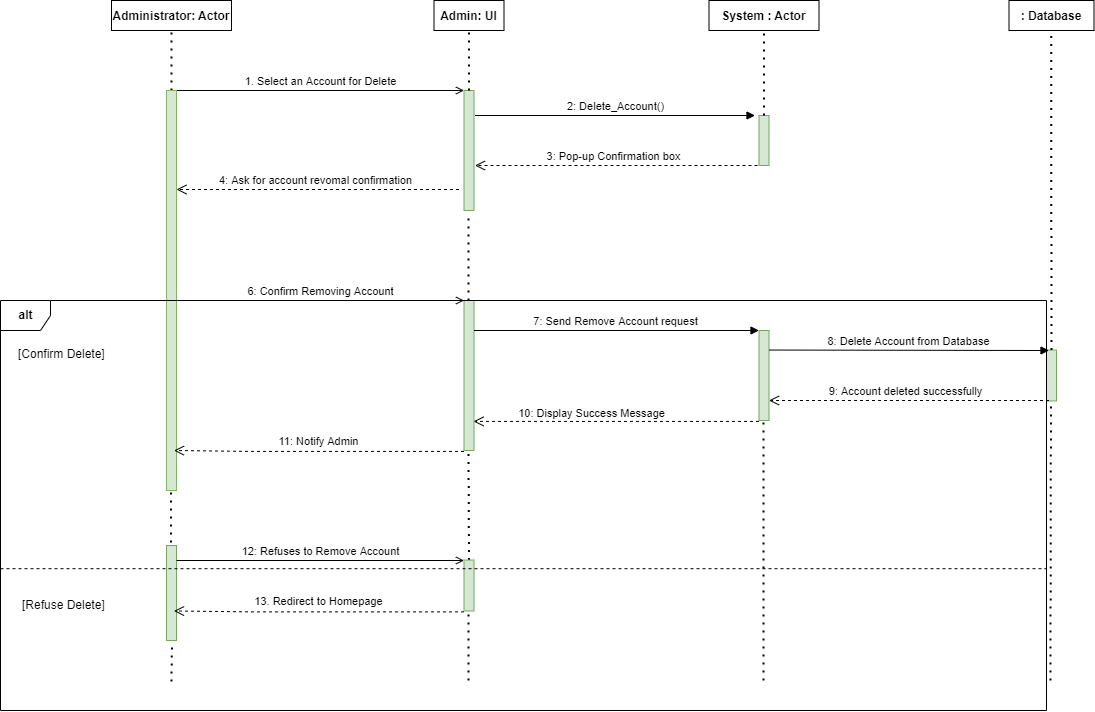

The diagram above was exported from draw.io. Its source (the exported page's mxGraphModel, read from the mxfile embedded in the PNG):
<mxGraphModel dx="2737" dy="933" grid="1" gridSize="10" guides="1" tooltips="1" connect="1" arrows="1" fold="1" page="1" pageScale="1" pageWidth="850" pageHeight="1100" math="0" shadow="0">
  <root>
    <mxCell id="0" />
    <mxCell id="1" parent="0" />
    <mxCell id="8BhKa8LRZMA8FdwJhbSC-1" value="Administrator: Actor" style="fontStyle=1;" parent="1" vertex="1">
      <mxGeometry x="80" y="30" width="120" height="30" as="geometry" />
    </mxCell>
    <mxCell id="8BhKa8LRZMA8FdwJhbSC-2" value="" style="endArrow=none;dashed=1;html=1;dashPattern=1 3;strokeWidth=2;rounded=0;entryX=0.5;entryY=1;entryDx=0;entryDy=0;exitX=0.5;exitY=0;exitDx=0;exitDy=0;" parent="1" target="8BhKa8LRZMA8FdwJhbSC-1" edge="1">
      <mxGeometry width="50" height="50" relative="1" as="geometry">
        <mxPoint x="140" y="120.00000000000011" as="sourcePoint" />
        <mxPoint x="202.5" y="80" as="targetPoint" />
      </mxGeometry>
    </mxCell>
    <mxCell id="8BhKa8LRZMA8FdwJhbSC-3" value="" style="rounded=0;whiteSpace=wrap;html=1;fillColor=#d5e8d4;strokeColor=#78A65E;" parent="1" vertex="1">
      <mxGeometry x="432.5" y="120" width="10" height="120" as="geometry" />
    </mxCell>
    <mxCell id="8BhKa8LRZMA8FdwJhbSC-4" value="Admin: UI" style="fontStyle=1;" parent="1" vertex="1">
      <mxGeometry x="402.5" y="30" width="70" height="30" as="geometry" />
    </mxCell>
    <mxCell id="8BhKa8LRZMA8FdwJhbSC-5" value="" style="endArrow=none;dashed=1;html=1;dashPattern=1 3;strokeWidth=2;rounded=0;entryX=0.5;entryY=1;entryDx=0;entryDy=0;exitX=0.5;exitY=0;exitDx=0;exitDy=0;" parent="1" source="8BhKa8LRZMA8FdwJhbSC-3" target="8BhKa8LRZMA8FdwJhbSC-4" edge="1">
      <mxGeometry width="50" height="50" relative="1" as="geometry">
        <mxPoint x="450" y="130" as="sourcePoint" />
        <mxPoint x="500" y="80" as="targetPoint" />
      </mxGeometry>
    </mxCell>
    <mxCell id="8BhKa8LRZMA8FdwJhbSC-6" value="" style="rounded=0;whiteSpace=wrap;html=1;fillColor=#d5e8d4;strokeColor=#78A65E;" parent="1" vertex="1">
      <mxGeometry x="727.5" y="145" width="10" height="50" as="geometry" />
    </mxCell>
    <mxCell id="8BhKa8LRZMA8FdwJhbSC-7" value="System : Actor" style="fontStyle=1;" parent="1" vertex="1">
      <mxGeometry x="677.5" y="30" width="110" height="30" as="geometry" />
    </mxCell>
    <mxCell id="8BhKa8LRZMA8FdwJhbSC-8" value="" style="endArrow=none;dashed=1;html=1;dashPattern=1 3;strokeWidth=2;rounded=0;entryX=0.5;entryY=1;entryDx=0;entryDy=0;exitX=0.5;exitY=0;exitDx=0;exitDy=0;" parent="1" source="8BhKa8LRZMA8FdwJhbSC-6" target="8BhKa8LRZMA8FdwJhbSC-7" edge="1">
      <mxGeometry width="50" height="50" relative="1" as="geometry">
        <mxPoint x="745" y="130" as="sourcePoint" />
        <mxPoint x="795" y="80" as="targetPoint" />
      </mxGeometry>
    </mxCell>
    <mxCell id="8BhKa8LRZMA8FdwJhbSC-9" value=": Database" style="fontStyle=1;" parent="1" vertex="1">
      <mxGeometry x="977.5" y="30" width="85" height="30" as="geometry" />
    </mxCell>
    <mxCell id="8BhKa8LRZMA8FdwJhbSC-10" value="2: Delete_Account()" style="html=1;verticalAlign=bottom;endArrow=block;rounded=0;" parent="1" edge="1">
      <mxGeometry width="80" relative="1" as="geometry">
        <mxPoint x="443.5" y="144.9999999999999" as="sourcePoint" />
        <mxPoint x="723.5" y="144.9999999999999" as="targetPoint" />
        <Array as="points" />
      </mxGeometry>
    </mxCell>
    <mxCell id="8BhKa8LRZMA8FdwJhbSC-11" value="3: Pop-up Confirmation box" style="html=1;verticalAlign=bottom;endArrow=open;dashed=1;endSize=8;rounded=0;exitX=0.25;exitY=1;exitDx=0;exitDy=0;" parent="1" edge="1">
      <mxGeometry x="0.0217" relative="1" as="geometry">
        <mxPoint x="726" y="195" as="sourcePoint" />
        <mxPoint x="443.5" y="195" as="targetPoint" />
        <mxPoint as="offset" />
        <Array as="points">
          <mxPoint x="513.5" y="195" />
        </Array>
      </mxGeometry>
    </mxCell>
    <mxCell id="8BhKa8LRZMA8FdwJhbSC-12" value="4: Ask for account revomal confirmation" style="html=1;verticalAlign=bottom;endArrow=open;dashed=1;endSize=8;rounded=0;entryX=1;entryY=0.75;entryDx=0;entryDy=0;" parent="1" edge="1">
      <mxGeometry x="0.0217" relative="1" as="geometry">
        <mxPoint x="427.5" y="219" as="sourcePoint" />
        <mxPoint x="145" y="219" as="targetPoint" />
        <mxPoint as="offset" />
      </mxGeometry>
    </mxCell>
    <mxCell id="8BhKa8LRZMA8FdwJhbSC-13" value="" style="rounded=0;whiteSpace=wrap;html=1;fillColor=#d5e8d4;strokeColor=#78A65E;" parent="1" vertex="1">
      <mxGeometry x="432.5" y="330" width="10" height="150" as="geometry" />
    </mxCell>
    <mxCell id="8BhKa8LRZMA8FdwJhbSC-14" value="6: Confirm Removing Account" style="html=1;verticalAlign=bottom;labelBackgroundColor=none;endArrow=open;endFill=0;rounded=0;fontSize=11;entryX=0;entryY=0;entryDx=0;entryDy=0;" parent="1" target="8BhKa8LRZMA8FdwJhbSC-13" edge="1">
      <mxGeometry width="160" relative="1" as="geometry">
        <mxPoint x="145" y="330" as="sourcePoint" />
        <mxPoint x="427.5" y="330" as="targetPoint" />
      </mxGeometry>
    </mxCell>
    <mxCell id="8BhKa8LRZMA8FdwJhbSC-15" value="1. Select an Account for Delete" style="html=1;verticalAlign=bottom;labelBackgroundColor=none;endArrow=open;endFill=0;rounded=0;fontSize=11;entryX=0;entryY=0;entryDx=0;entryDy=0;" parent="1" target="8BhKa8LRZMA8FdwJhbSC-3" edge="1">
      <mxGeometry width="160" relative="1" as="geometry">
        <mxPoint x="145" y="120.00000000000011" as="sourcePoint" />
        <mxPoint x="375" y="119.99999999999989" as="targetPoint" />
      </mxGeometry>
    </mxCell>
    <mxCell id="8BhKa8LRZMA8FdwJhbSC-16" value="" style="rounded=0;whiteSpace=wrap;html=1;fillColor=#d5e8d4;strokeColor=#82b366;" parent="1" vertex="1">
      <mxGeometry x="135" y="120" width="10" height="400" as="geometry" />
    </mxCell>
    <mxCell id="8BhKa8LRZMA8FdwJhbSC-17" value="" style="endArrow=none;dashed=1;html=1;dashPattern=1 3;strokeWidth=2;rounded=0;entryX=0.5;entryY=1;entryDx=0;entryDy=0;exitX=0.5;exitY=0;exitDx=0;exitDy=0;" parent="1" edge="1">
      <mxGeometry width="50" height="50" relative="1" as="geometry">
        <mxPoint x="437" y="330" as="sourcePoint" />
        <mxPoint x="437" y="245" as="targetPoint" />
      </mxGeometry>
    </mxCell>
    <mxCell id="8BhKa8LRZMA8FdwJhbSC-18" value="" style="rounded=0;whiteSpace=wrap;html=1;fillColor=#d5e8d4;strokeColor=#78A65E;" parent="1" vertex="1">
      <mxGeometry x="727.5" y="360" width="10" height="90" as="geometry" />
    </mxCell>
    <mxCell id="8BhKa8LRZMA8FdwJhbSC-19" value="7: Send Remove Account request" style="html=1;verticalAlign=bottom;endArrow=block;rounded=0;entryX=0;entryY=0;entryDx=0;entryDy=0;" parent="1" target="8BhKa8LRZMA8FdwJhbSC-18" edge="1">
      <mxGeometry width="80" relative="1" as="geometry">
        <mxPoint x="442.5" y="360" as="sourcePoint" />
        <mxPoint x="722.5" y="360" as="targetPoint" />
        <Array as="points" />
      </mxGeometry>
    </mxCell>
    <mxCell id="8BhKa8LRZMA8FdwJhbSC-20" value="" style="rounded=0;whiteSpace=wrap;html=1;fillColor=#d5e8d4;strokeColor=#78A65E;" parent="1" vertex="1">
      <mxGeometry x="1015" y="379.53999999999996" width="10" height="50.92" as="geometry" />
    </mxCell>
    <mxCell id="8BhKa8LRZMA8FdwJhbSC-21" value="" style="endArrow=none;dashed=1;html=1;dashPattern=1 3;strokeWidth=2;rounded=0;entryX=0.5;entryY=1;entryDx=0;entryDy=0;exitX=0.5;exitY=0;exitDx=0;exitDy=0;" parent="1" source="8BhKa8LRZMA8FdwJhbSC-20" edge="1">
      <mxGeometry width="50" height="50" relative="1" as="geometry">
        <mxPoint x="1019.5" y="668.2758620689655" as="sourcePoint" />
        <mxPoint x="1019.6599999999999" y="60" as="targetPoint" />
      </mxGeometry>
    </mxCell>
    <mxCell id="8BhKa8LRZMA8FdwJhbSC-22" value="10: Display Success Message" style="html=1;verticalAlign=bottom;endArrow=open;dashed=1;endSize=8;rounded=0;exitX=0.25;exitY=1;exitDx=0;exitDy=0;entryX=0.956;entryY=0.806;entryDx=0;entryDy=0;entryPerimeter=0;" parent="1" target="8BhKa8LRZMA8FdwJhbSC-13" edge="1">
      <mxGeometry x="0.1755" y="1" relative="1" as="geometry">
        <mxPoint x="727.5" y="450.9200000000001" as="sourcePoint" />
        <mxPoint x="447.5" y="450" as="targetPoint" />
        <mxPoint as="offset" />
        <Array as="points">
          <mxPoint x="515" y="450.9200000000001" />
        </Array>
      </mxGeometry>
    </mxCell>
    <mxCell id="8BhKa8LRZMA8FdwJhbSC-23" value="8: Delete Account from Database" style="html=1;verticalAlign=bottom;endArrow=block;rounded=0;" parent="1" edge="1">
      <mxGeometry width="80" relative="1" as="geometry">
        <mxPoint x="737.5" y="379.53999999999996" as="sourcePoint" />
        <mxPoint x="1017.5" y="380" as="targetPoint" />
        <Array as="points" />
      </mxGeometry>
    </mxCell>
    <mxCell id="8BhKa8LRZMA8FdwJhbSC-24" value="9: Account deleted successfully" style="html=1;verticalAlign=bottom;endArrow=open;dashed=1;endSize=8;rounded=0;" parent="1" edge="1">
      <mxGeometry x="0.0217" relative="1" as="geometry">
        <mxPoint x="1017.5" y="430" as="sourcePoint" />
        <mxPoint x="737.5" y="430" as="targetPoint" />
        <mxPoint as="offset" />
        <Array as="points">
          <mxPoint x="807.5" y="430" />
        </Array>
      </mxGeometry>
    </mxCell>
    <mxCell id="8BhKa8LRZMA8FdwJhbSC-25" value="11: Notify Admin" style="html=1;verticalAlign=bottom;endArrow=open;dashed=1;endSize=8;rounded=0;exitX=0.25;exitY=1;exitDx=0;exitDy=0;" parent="1" edge="1">
      <mxGeometry y="-1" relative="1" as="geometry">
        <mxPoint x="432.5" y="480.9200000000001" as="sourcePoint" />
        <mxPoint x="142.50000000000045" y="480" as="targetPoint" />
        <mxPoint as="offset" />
        <Array as="points">
          <mxPoint x="220" y="480.9200000000001" />
        </Array>
      </mxGeometry>
    </mxCell>
    <mxCell id="8BhKa8LRZMA8FdwJhbSC-26" value="" style="endArrow=none;dashed=1;html=1;dashPattern=1 3;strokeWidth=2;rounded=0;entryX=0.5;entryY=1;entryDx=0;entryDy=0;" parent="1" edge="1">
      <mxGeometry width="50" height="50" relative="1" as="geometry">
        <mxPoint x="139.5" y="580" as="sourcePoint" />
        <mxPoint x="139.47000000000003" y="520" as="targetPoint" />
      </mxGeometry>
    </mxCell>
    <mxCell id="8BhKa8LRZMA8FdwJhbSC-27" value="" style="endArrow=none;dashed=1;html=1;dashPattern=1 3;strokeWidth=2;rounded=0;entryX=0.5;entryY=1;entryDx=0;entryDy=0;exitX=0.5;exitY=0;exitDx=0;exitDy=0;" parent="1" source="8BhKa8LRZMA8FdwJhbSC-32" edge="1">
      <mxGeometry width="50" height="50" relative="1" as="geometry">
        <mxPoint x="437" y="550" as="sourcePoint" />
        <mxPoint x="436.97000000000025" y="480" as="targetPoint" />
      </mxGeometry>
    </mxCell>
    <mxCell id="8BhKa8LRZMA8FdwJhbSC-28" value="" style="endArrow=none;dashed=1;html=1;dashPattern=1 3;strokeWidth=2;rounded=0;entryX=0.5;entryY=1;entryDx=0;entryDy=0;" parent="1" edge="1">
      <mxGeometry width="50" height="50" relative="1" as="geometry">
        <mxPoint x="732" y="710" as="sourcePoint" />
        <mxPoint x="731.9700000000003" y="450" as="targetPoint" />
      </mxGeometry>
    </mxCell>
    <mxCell id="8BhKa8LRZMA8FdwJhbSC-29" value="" style="endArrow=none;dashed=1;html=1;dashPattern=1 3;strokeWidth=2;rounded=0;entryX=0.5;entryY=1;entryDx=0;entryDy=0;" parent="1" edge="1">
      <mxGeometry width="50" height="50" relative="1" as="geometry">
        <mxPoint x="1019" y="710" as="sourcePoint" />
        <mxPoint x="1019.4700000000003" y="430.46000000000004" as="targetPoint" />
      </mxGeometry>
    </mxCell>
    <mxCell id="8BhKa8LRZMA8FdwJhbSC-30" value="" style="rounded=0;whiteSpace=wrap;html=1;fillColor=#d5e8d4;strokeColor=#78A65E;" parent="1" vertex="1">
      <mxGeometry x="135" y="575" width="10" height="95" as="geometry" />
    </mxCell>
    <mxCell id="8BhKa8LRZMA8FdwJhbSC-31" value="12: Refuses to Remove Account" style="html=1;verticalAlign=bottom;labelBackgroundColor=none;endArrow=open;endFill=0;rounded=0;fontSize=11;entryX=0;entryY=0;entryDx=0;entryDy=0;" parent="1" edge="1">
      <mxGeometry width="160" relative="1" as="geometry">
        <mxPoint x="145" y="590" as="sourcePoint" />
        <mxPoint x="432.5" y="590.0000000000002" as="targetPoint" />
      </mxGeometry>
    </mxCell>
    <mxCell id="8BhKa8LRZMA8FdwJhbSC-32" value="" style="rounded=0;whiteSpace=wrap;html=1;fillColor=#d5e8d4;strokeColor=#78A65E;" parent="1" vertex="1">
      <mxGeometry x="432.5" y="589.54" width="10" height="50.92" as="geometry" />
    </mxCell>
    <mxCell id="8BhKa8LRZMA8FdwJhbSC-33" value="13. Redirect to Homepage" style="html=1;verticalAlign=bottom;endArrow=open;dashed=1;endSize=8;rounded=0;exitX=0.25;exitY=1;exitDx=0;exitDy=0;" parent="1" edge="1">
      <mxGeometry y="-1" relative="1" as="geometry">
        <mxPoint x="432.50000000000045" y="641.3800000000001" as="sourcePoint" />
        <mxPoint x="142.50000000000045" y="640.46" as="targetPoint" />
        <mxPoint as="offset" />
        <Array as="points">
          <mxPoint x="220" y="641.3800000000001" />
        </Array>
      </mxGeometry>
    </mxCell>
    <mxCell id="8BhKa8LRZMA8FdwJhbSC-34" value="" style="endArrow=none;dashed=1;html=1;dashPattern=1 3;strokeWidth=2;rounded=0;entryX=0.5;entryY=1;entryDx=0;entryDy=0;" parent="1" edge="1">
      <mxGeometry width="50" height="50" relative="1" as="geometry">
        <mxPoint x="140" y="711" as="sourcePoint" />
        <mxPoint x="140.49999999999977" y="671" as="targetPoint" />
      </mxGeometry>
    </mxCell>
    <mxCell id="8BhKa8LRZMA8FdwJhbSC-35" value="" style="endArrow=none;dashed=1;html=1;dashPattern=1 3;strokeWidth=2;rounded=0;entryX=0.5;entryY=1;entryDx=0;entryDy=0;" parent="1" edge="1">
      <mxGeometry width="50" height="50" relative="1" as="geometry">
        <mxPoint x="437" y="710" as="sourcePoint" />
        <mxPoint x="437" y="640.46" as="targetPoint" />
      </mxGeometry>
    </mxCell>
    <mxCell id="8BhKa8LRZMA8FdwJhbSC-36" value="&lt;b&gt;alt&lt;/b&gt;" style="shape=umlFrame;tabWidth=110;tabHeight=30;tabPosition=left;html=1;boundedLbl=1;labelInHeader=1;width=50;height=30;" parent="1" vertex="1">
      <mxGeometry x="-31" y="330" width="1046" height="410" as="geometry" />
    </mxCell>
    <mxCell id="8BhKa8LRZMA8FdwJhbSC-37" value="[Confirm Delete]" style="text" parent="8BhKa8LRZMA8FdwJhbSC-36" vertex="1">
      <mxGeometry width="100" height="20" relative="1" as="geometry">
        <mxPoint x="16" y="40" as="offset" />
      </mxGeometry>
    </mxCell>
    <mxCell id="8BhKa8LRZMA8FdwJhbSC-38" value="[Refuse Delete]" style="line;strokeWidth=1;dashed=1;labelPosition=center;verticalLabelPosition=bottom;align=left;verticalAlign=top;spacingLeft=20;spacingTop=15;" parent="8BhKa8LRZMA8FdwJhbSC-36" vertex="1">
      <mxGeometry x="-0.0049019607843110435" y="259.9979487179487" width="1045.9999999999993" height="16.400000000000002" as="geometry" />
    </mxCell>
  </root>
</mxGraphModel>